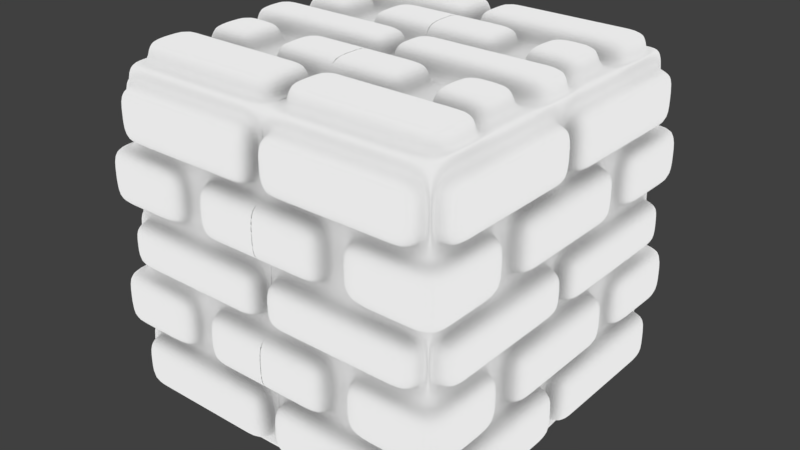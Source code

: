 # Source: brick-cube.blend  (saved by Blender 2.79.0; exported with 4.5.12 LTS)
import bpy
from mathutils import Matrix  # noqa: F401  (used for matrix-valued properties, if any)

bpy.ops.wm.read_factory_settings(use_empty=True)
scene = bpy.context.scene
scene.name = 'Scene'

# ---- collections
col_collection_1 = bpy.data.collections.new('Collection 1'); scene.collection.children.link(col_collection_1)
col_collection_2 = bpy.data.collections.new('Collection 2'); scene.collection.children.link(col_collection_2)
col_collection_2.hide_render = True
col_collection_2.hide_viewport = True

# ---- materials (node trees are filled in below, after node groups)
mat_brick = bpy.data.materials.new('Brick')
mat_brick.alpha_threshold = 0.0
mat_brick.diffuse_color = (0.8, 0.256, 0.2804, 1.0)
mat_brick.roughness = 0.5
mat_brick.line_color = (0.0, 0.0, 0.0, 1.0)
mat_motar = bpy.data.materials.new('Motar')
mat_motar.alpha_threshold = 0.0
mat_motar.diffuse_color = (0.2396, 0.2396, 0.2396, 1.0)
mat_motar.roughness = 0.5
mat_motar.line_color = (0.0, 0.0, 0.0, 1.0)
mat_bakedmaterial = bpy.data.materials.new('BakedMaterial')
mat_bakedmaterial.alpha_threshold = 0.0
mat_bakedmaterial.roughness = 0.5

# ---- material node trees
mat_brick.use_nodes = True; mat_brick.node_tree.nodes.clear()
_N = mat_brick.node_tree.nodes; _L = mat_brick.node_tree.links
n0 = _N.new('ShaderNodeOutputMaterial'); n0.name = 'Material Output'; n0.location = (300, 300)
n1 = _N.new('ShaderNodeAmbientOcclusion'); n1.name = 'Ambient Occlusion'; n1.location = (10, 300)
n1.samples = 1
n1.inputs[0].default_value = (0.8, 0.8, 0.8, 1.0)
n1.inputs[1].default_value = 0.0
_L.new(n1.outputs[0], n0.inputs[0])
n0.is_active_output = True
mat_motar.use_nodes = True; mat_motar.node_tree.nodes.clear()
_N = mat_motar.node_tree.nodes; _L = mat_motar.node_tree.links
n0 = _N.new('ShaderNodeOutputMaterial'); n0.name = 'Material Output'; n0.location = (300, 300)
n1 = _N.new('ShaderNodeAmbientOcclusion'); n1.name = 'Ambient Occlusion'; n1.location = (10, 300)
n1.samples = 1
n1.inputs[0].default_value = (0.8, 0.8, 0.8, 1.0)
n1.inputs[1].default_value = 0.0
_L.new(n1.outputs[0], n0.inputs[0])
n0.is_active_output = True
mat_bakedmaterial.use_nodes = True; mat_bakedmaterial.node_tree.nodes.clear()
_N = mat_bakedmaterial.node_tree.nodes; _L = mat_bakedmaterial.node_tree.links
n0 = _N.new('ShaderNodeOutputMaterial'); n0.name = 'Material Output'; n0.location = (300, 300)
n1 = _N.new('ShaderNodeBsdfDiffuse'); n1.name = 'Diffuse BSDF'; n1.location = (10, 300)
n1.inputs[0].default_value = (1.0, 1.0, 1.0, 1.0)
_L.new(n1.outputs[0], n0.inputs[0])
n0.is_active_output = True

# ---- world
world_world = bpy.data.worlds.new('World'); scene.world = world_world
world_world.color = (0.05088, 0.05088, 0.05088)
world_world.use_sun_shadow = False
world_world.sun_shadow_jitter_overblur = 0.0
world_world.cycles.sampling_method = 'MANUAL'

# ---- meshes
me_cube = bpy.data.meshes.new('Cube')
me_cube.from_pydata([(1.0, 1.0, 1.0), (1.0, 1.0, 0.0), (0.5, 1.0, 1.0), (1.014, 1.014, 0.5312), (0.5, 1.0, 0.5), (0.25, 1.0, 1.0), (1.014, 1.014, 0.2188), (0.75, 1.0, 1.0), (1.0, 1.0, 0.75), (0.2589, 0.9822, 0.5312), (0.7018, 1.014, 0.5312), (0.5, 1.0, 0.25), (0.7018, 1.014, 0.2188), (0.2589, 0.9822, 0.2188), (0.125, 1.0, 1.0), (1.0, 1.0, 0.125), (0.03143, 0.9822, 0.0), (0.625, 1.0, 1.0), (1.0, 1.0, 0.625), (0.1027, 0.9822, 0.5312), (0.5456, 1.014, 0.5312), (0.5, 0.9822, 0.9062), (0.5, 1.0, 0.375), (0.375, 1.0, 1.0), (0.875, 1.0, 1.0), (1.0, 1.0, 0.875), (0.9686, 0.9822, 0.0), (0.4151, 0.9822, 0.5312), (0.8579, 1.014, 0.5312), (0.5, 0.9822, 0.5938), (0.5, 0.9822, 0.1339), (0.5456, 1.014, 0.2188), (0.8579, 1.014, 0.2188), (0.8124, 0.9822, 0.1339), (0.9686, 0.9822, 0.75), (0.8124, 0.9822, 0.9062), (0.8124, 0.9822, 0.5938), (0.03143, 0.9822, 0.75), (0.1876, 0.9822, 0.9062), (0.1876, 0.9822, 0.5938), (0.1027, 0.9822, 0.2188), (0.4151, 0.9822, 0.2188), (0.1876, 0.9822, 0.1339), (0.3438, 0.9822, 0.1339), (0.4151, 0.9822, 0.375), (0.3438, 0.9822, 0.5938), (0.3438, 0.9822, 0.9062), (0.03143, 0.9822, 0.9062), (0.9686, 0.9822, 0.5938), (0.9686, 0.9822, 0.9062), (0.6562, 0.9822, 0.9062), (0.9686, 0.9822, 0.1339), (0.5456, 1.014, 0.375), (0.6562, 0.9822, 0.1339), (0.6562, 0.9822, 0.5938), (0.05552, 0.9822, 0.5938), (0.03143, 0.9822, 0.1339), (0.6562, 1.107, 0.0), (0.5, 1.107, 0.0), (0.1027, 1.107, 0.5312), (0.3438, 1.107, 0.0), (0.1876, 1.107, 0.0), (0.9686, 1.107, 0.0), (0.8124, 1.107, 0.0), (0.4151, 1.107, 0.5312), (0.2589, 1.107, 0.5312), (0.5, 1.107, 0.5938), (0.5, 1.107, 0.75), (0.6562, 1.107, 0.75), (0.9686, 1.107, 0.75), (0.8124, 1.107, 0.75), (0.8124, 1.107, 0.5938), (0.3438, 1.107, 0.75), (0.1876, 1.107, 0.75), (0.1876, 1.107, 0.5938), (0.1027, 1.107, 0.2188), (0.4151, 1.107, 0.2188), (0.2589, 1.107, 0.2188), (0.2589, 1.107, 0.375), (0.03143, 1.107, 0.0), (0.5, 1.107, 0.9062), (0.5, 1.107, 0.1339), (0.8124, 1.107, 0.1339), (0.8124, 1.107, 0.9062), (0.03143, 1.107, 0.75), (0.1876, 1.107, 0.9062), (0.1876, 1.107, 0.1339), (0.3438, 1.107, 0.1339), (0.4151, 1.107, 0.375), (0.1027, 1.107, 0.375), (0.3438, 1.107, 0.5938), (0.3438, 1.107, 0.9062), (0.03143, 1.107, 0.9062), (0.9686, 1.107, 0.5938), (0.9686, 1.107, 0.9062), (0.6562, 1.107, 0.9062), (0.9686, 1.107, 0.1339), (0.6562, 1.107, 0.1339), (0.6562, 1.107, 0.5938), (0.03143, 1.107, 0.5938), (0.03143, 1.107, 0.1339), (-0.002644, 1.0, 1.0), (-0.002644, 1.0, 0.0), (-0.002644, 0.9822, 0.5312), (-0.002644, 1.0, 0.75), (-0.002644, 0.9822, 0.2188), (-0.002644, 1.0, 0.875), (-0.002644, 1.0, 0.625), (-0.002644, 1.0, 0.125), (-0.002644, 1.107, 0.375), (-0.002644, 1.107, 0.5312), (-0.002644, 1.107, 0.2188), (1.0, 0.0, 1.0), (1.0, 0.0, -1.863e-09), (1.0, 0.5, 1.0), (0.9822, 0.0, 0.5312), (1.0, 0.5, 0.5), (1.0, 0.25, 1.0), (1.0, 0.0, 0.75), (1.0, 0.75, 1.0), (0.9822, 0.0, 0.2188), (0.9822, 0.2589, 0.5312), (1.014, 0.7017, 0.5312), (1.0, 0.5, 0.25), (1.014, 0.7017, 0.2188), (0.9822, 0.2589, 0.2188), (1.0, 0.125, 1.0), (0.9822, 0.03143, 0.0), (1.0, 0.0, 0.875), (1.0, 0.625, 1.0), (0.9822, 0.1027, 0.5312), (1.014, 0.5456, 0.5312), (0.9822, 0.5, 0.9062), (1.0, 0.5, 0.375), (1.0, 0.375, 1.0), (1.0, 0.0, 0.625), (1.0, 0.875, 1.0), (0.9822, 0.9686, 0.0), (1.0, 0.0, 0.125), (0.9822, 0.4151, 0.5312), (1.014, 0.8579, 0.5312), (0.9822, 0.5, 0.5938), (0.9822, 0.5, 0.1339), (1.014, 0.5456, 0.2188), (1.014, 0.8579, 0.2188), (0.9822, 0.8124, 0.1339), (0.9822, 0.9686, 0.75), (0.9822, 0.8124, 0.9062), (0.9822, 0.8124, 0.5938), (0.9822, 0.03143, 0.75), (0.9822, 0.1876, 0.9062), (0.9822, 0.1876, 0.5938), (0.9822, 0.1027, 0.2188), (0.9822, 0.4151, 0.2188), (0.9822, 0.1876, 0.1339), (0.9822, 0.3438, 0.1339), (0.9822, 0.4151, 0.375), (0.9822, 0.3438, 0.5938), (0.9822, 0.3438, 0.9062), (0.9822, 0.03143, 0.9062), (0.9822, 0.9686, 0.5938), (0.9822, 0.9686, 0.9062), (0.9822, 0.6562, 0.9062), (0.9822, 0.9686, 0.1339), (1.014, 0.5456, 0.375), (0.9822, 0.6562, 0.1339), (0.9822, 0.6562, 0.5938), (0.9822, 0.03143, 0.5938), (0.9822, 0.03143, 0.1339), (1.107, 0.6562, 0.0), (1.107, 0.5, 0.0), (1.107, 0.0, 0.375), (1.107, 0.0, 0.5312), (1.107, 0.1027, 0.5312), (1.107, 0.3438, 0.0), (1.107, 0.1876, 0.0), (1.107, 0.9686, 0.0), (1.107, 0.8124, 0.0), (1.107, 0.4151, 0.5312), (1.107, 0.2589, 0.5312), (1.107, 0.5, 0.5938), (1.107, 0.5, 0.75), (1.107, 0.6562, 0.75), (1.107, 0.9686, 0.75), (1.107, 0.8124, 0.75), (1.107, 0.8124, 0.5938), (1.107, 0.3438, 0.75), (1.107, 0.1876, 0.75), (1.107, 0.1876, 0.5938), (1.107, 0.1027, 0.2188), (1.107, 0.0, 0.2188), (1.107, 0.4151, 0.2188), (1.107, 0.2589, 0.2188), (1.107, 0.2589, 0.375), (1.107, 0.03143, 0.0), (1.107, 0.5, 0.9062), (1.107, 0.5, 0.1339), (1.107, 0.8124, 0.1339), (1.107, 0.8124, 0.9062), (1.107, 0.03143, 0.75), (1.107, 0.1876, 0.9062), (1.107, 0.1876, 0.1339), (1.107, 0.3438, 0.1339), (1.107, 0.4151, 0.375), (1.107, 0.1027, 0.375), (1.107, 0.3438, 0.5938), (1.107, 0.3438, 0.9062), (1.107, 0.03143, 0.9062), (1.107, 0.9686, 0.5938), (1.107, 0.9686, 0.9062), (1.107, 0.6562, 0.9062), (1.107, 0.9686, 0.1339), (1.107, 0.6562, 0.1339), (1.107, 0.6562, 0.5938), (1.107, 0.03143, 0.5938), (1.107, 0.03143, 0.1339), (-0.002644, 0.0, 1.0), (-0.002644, 0.5312, 0.9822), (0.5, 0.5, 1.0), (-0.002644, 0.2188, 0.9822), (-0.002644, 0.75, 1.0), (0.2589, 0.5312, 0.9822), (0.75, 0.5312, 0.9834), (0.5, 0.25, 1.0), (0.75, 0.2188, 0.9834), (0.2589, 0.2188, 0.9822), (0.03143, 0.0, 0.9822), (-0.002644, 0.125, 1.0), (-0.002644, 0.625, 1.0), (0.1027, 0.5312, 0.9822), (0.5938, 0.5312, 0.9834), (0.5, 0.1339, 0.9822), (0.5, 0.5938, 0.9822), (0.9686, 0.0, 0.9822), (-0.002644, 0.875, 1.0), (0.4151, 0.5312, 0.9822), (0.9062, 0.5312, 0.9834), (0.5, 0.375, 1.0), (0.5, 0.9062, 0.9822), (0.9686, 0.75, 0.9822), (0.8124, 0.5938, 0.9822), (0.8124, 0.9062, 0.9822), (0.5938, 0.2188, 0.9834), (0.9062, 0.2188, 0.9834), (0.8124, 0.1339, 0.9822), (0.1027, 0.2188, 0.9822), (0.4151, 0.2188, 0.9822), (0.1876, 0.1339, 0.9822), (0.03143, 0.75, 0.9822), (0.1876, 0.5938, 0.9822), (0.1876, 0.9062, 0.9822), (0.3438, 0.9062, 0.9822), (0.3438, 0.5938, 0.9822), (0.03143, 0.5938, 0.9822), (0.4151, 0.375, 0.9822), (0.3438, 0.1339, 0.9822), (0.03143, 0.1339, 0.9822), (0.9062, 0.375, 0.9834), (0.9686, 0.1339, 0.9822), (0.6562, 0.1339, 0.9822), (0.9686, 0.9062, 0.9822), (0.9686, 0.5938, 0.9822), (0.6562, 0.5938, 0.9822), (0.6562, 0.9062, 0.9822), (0.5938, 0.375, 0.9834), (0.03143, 0.9062, 0.9822), (0.6562, 0.0, 1.107), (0.5, 0.0, 1.107), (0.1027, 0.5312, 1.107), (-0.002644, 0.5312, 1.107), (0.5, 0.1339, 1.107), (0.3438, 0.0, 1.107), (0.1876, 0.0, 1.107), (-0.002644, 0.375, 1.107), (-0.002644, 0.2188, 1.107), (0.9686, 0.0, 1.107), (0.8124, 0.0, 1.107), (0.4151, 0.5312, 1.107), (0.2589, 0.5312, 1.107), (0.5, 0.9062, 1.107), (0.5, 0.75, 1.107), (0.6562, 0.75, 1.107), (0.9686, 0.75, 1.107), (0.8124, 0.75, 1.107), (0.8124, 0.9062, 1.107), (0.8124, 0.1339, 1.107), (0.1027, 0.2188, 1.107), (0.4151, 0.2188, 1.107), (0.2589, 0.2188, 1.107), (0.1876, 0.1339, 1.107), (0.2589, 0.375, 1.107), (0.3438, 0.75, 1.107), (0.1876, 0.75, 1.107), (0.1876, 0.9062, 1.107), (0.03143, 0.0, 1.107), (0.5, 0.5938, 1.107), (0.8124, 0.5938, 1.107), (0.03143, 0.75, 1.107), (0.1876, 0.5938, 1.107), (0.3438, 0.9062, 1.107), (0.3438, 0.5938, 1.107), (0.03143, 0.5938, 1.107), (0.4151, 0.375, 1.107), (0.3438, 0.1339, 1.107), (0.03143, 0.1339, 1.107), (0.9686, 0.1339, 1.107), (0.6562, 0.1339, 1.107), (0.9686, 0.9062, 1.107), (0.9686, 0.5938, 1.107), (0.6562, 0.5938, 1.107), (0.6562, 0.9062, 1.107), (0.1027, 0.375, 1.107), (0.03143, 0.9062, 1.107), (1.102, 1.102, 0.375), (1.102, 1.102, 0.2188), (0.9463, 1.102, 0.5312), (0.7901, 1.102, 0.5312), (0.9463, 1.102, 0.2188), (0.7901, 1.102, 0.2188), (0.7901, 1.102, 0.375), (0.5456, 1.102, 0.5312), (1.102, 1.102, 0.5312), (0.5456, 1.102, 0.2188), (0.9463, 1.102, 0.375), (0.5456, 1.102, 0.375), (1.102, 0.9463, 0.5312), (1.102, 0.7901, 0.5312), (1.102, 0.9463, 0.2188), (1.102, 0.7901, 0.2188), (1.102, 0.7901, 0.375), (1.102, 0.5456, 0.5312), (1.102, 0.5456, 0.2188), (1.102, 0.9463, 0.375), (1.102, 0.5456, 0.375), (0.9062, 0.5312, 1.108), (0.75, 0.5312, 1.108), (0.9062, 0.2188, 1.108), (0.75, 0.2188, 1.108), (0.75, 0.375, 1.108), (0.5938, 0.5312, 1.108), (0.5938, 0.2188, 1.108), (0.9062, 0.375, 1.108), (0.5938, 0.375, 1.108)], [], [(56, 16, 102, 108), (55, 19, 103, 107), (54, 20, 4, 29), (47, 38, 85, 92), (46, 21, 80, 91), (52, 31, 11, 22), (164, 143, 331, 333), (48, 28, 10, 36), (47, 37, 104, 106), (45, 27, 9, 39), (38, 46, 91, 85), (9, 27, 64, 65), (55, 37, 84, 99), (29, 45, 90, 66), (39, 55, 99, 74), (45, 39, 74, 90), (41, 43, 42, 13), (11, 30, 43, 41), (4, 22, 44, 27), (22, 11, 41, 44), (36, 54, 98, 71), (54, 29, 66, 98), (53, 33, 82, 97), (30, 53, 97, 81), (29, 4, 27, 45), (23, 46, 38, 5), (2, 21, 46, 23), (14, 47, 106, 101), (5, 38, 47, 14), (8, 18, 48, 34), (18, 3, 28, 48), (24, 49, 35, 7), (0, 25, 49, 24), (25, 8, 34, 49), (17, 50, 21, 2), (7, 35, 50, 17), (32, 51, 33, 12), (6, 15, 51, 32), (15, 1, 26, 51), (3, 140, 325, 321), (131, 164, 333, 330), (31, 52, 324, 322), (20, 52, 22, 4), (124, 144, 327, 328), (144, 6, 314, 327), (44, 41, 76, 88), (27, 44, 88, 64), (41, 13, 77, 76), (51, 26, 62, 96), (31, 53, 30, 11), (12, 33, 53, 31), (40, 105, 111, 75), (36, 10, 20, 54), (37, 55, 107, 104), (39, 9, 19, 55), (33, 51, 96, 82), (13, 40, 75, 77), (40, 56, 108, 105), (13, 42, 56, 40), (43, 30, 81, 87), (42, 43, 87, 86), (97, 57, 58, 81), (96, 62, 63, 82), (95, 68, 67, 80), (94, 69, 70, 83), (91, 72, 73, 85), (89, 75, 111, 109), (88, 76, 77, 78), (87, 60, 61, 86), (81, 58, 60, 87), (64, 88, 78, 65), (59, 89, 109, 110), (65, 78, 89, 59), (78, 77, 75, 89), (72, 90, 74, 73), (67, 66, 90, 72), (80, 67, 72, 91), (85, 73, 84, 92), (69, 93, 71, 70), (83, 70, 68, 95), (82, 63, 57, 97), (68, 98, 66, 67), (70, 71, 98, 68), (73, 74, 99, 84), (86, 61, 79, 100), (56, 42, 86, 100), (37, 47, 92, 84), (48, 36, 71, 93), (16, 56, 100, 79), (19, 9, 65, 59), (34, 48, 93, 69), (35, 49, 94, 83), (103, 19, 59, 110), (49, 34, 69, 94), (21, 50, 95, 80), (50, 35, 83, 95), (168, 138, 113, 127), (167, 135, 115, 130), (166, 141, 116, 131), (159, 207, 200, 150), (158, 206, 195, 132), (164, 133, 123, 143), (6, 32, 317, 314), (160, 148, 122, 140), (159, 128, 118, 149), (157, 151, 121, 139), (150, 200, 206, 158), (121, 179, 178, 139), (167, 214, 199, 149), (141, 180, 205, 157), (151, 188, 214, 167), (157, 205, 188, 151), (153, 125, 154, 155), (123, 153, 155, 142), (116, 139, 156, 133), (133, 156, 153, 123), (148, 185, 213, 166), (166, 213, 180, 141), (165, 212, 197, 145), (142, 196, 212, 165), (141, 157, 139, 116), (134, 117, 150, 158), (114, 134, 158, 132), (126, 112, 128, 159), (117, 126, 159, 150), (136, 119, 147, 161), (129, 114, 132, 162), (119, 129, 162, 147), (144, 124, 145, 163), (140, 122, 326, 325), (131, 116, 133, 164), (52, 20, 320, 324), (143, 124, 328, 331), (156, 203, 191, 153), (139, 178, 203, 156), (153, 191, 192, 125), (163, 211, 176, 137), (143, 123, 142, 165), (124, 143, 165, 145), (152, 189, 190, 120), (148, 166, 131, 122), (149, 118, 135, 167), (151, 167, 130, 121), (145, 197, 211, 163), (125, 192, 189, 152), (152, 120, 138, 168), (125, 152, 168, 154), (155, 202, 196, 142), (154, 201, 202, 155), (212, 196, 170, 169), (211, 197, 177, 176), (210, 195, 181, 182), (209, 198, 184, 183), (206, 200, 187, 186), (204, 171, 190, 189), (203, 193, 192, 191), (202, 201, 175, 174), (196, 202, 174, 170), (178, 179, 193, 203), (173, 172, 171, 204), (179, 173, 204, 193), (193, 204, 189, 192), (186, 187, 188, 205), (181, 186, 205, 180), (195, 206, 186, 181), (200, 207, 199, 187), (183, 184, 185, 208), (198, 210, 182, 184), (197, 212, 169, 177), (182, 181, 180, 213), (184, 182, 213, 185), (187, 199, 214, 188), (201, 215, 194, 175), (168, 215, 201, 154), (149, 199, 207, 159), (160, 208, 185, 148), (127, 194, 215, 168), (130, 173, 179, 121), (146, 183, 208, 160), (147, 198, 209, 161), (115, 172, 173, 130), (161, 209, 183, 146), (132, 195, 210, 162), (162, 210, 198, 147), (264, 230, 218, 237), (221, 229, 268, 278), (265, 248, 297, 312), (250, 265, 312, 293), (241, 263, 310, 284), (263, 238, 279, 310), (259, 242, 223, 231), (258, 243, 224, 244), (242, 224, 337, 340), (256, 245, 219, 227), (255, 246, 225, 247), (253, 248, 220, 228), (235, 221, 278, 277), (262, 240, 296, 309), (232, 262, 309, 295), (235, 252, 249, 221), (218, 232, 252, 235), (229, 253, 228, 217), (221, 249, 253, 229), (261, 239, 282, 308), (223, 237, 254, 246), (237, 218, 235, 254), (231, 223, 246, 255), (226, 256, 227, 216), (247, 225, 245, 256), (230, 264, 342, 339), (248, 253, 301, 297), (244, 224, 242, 259), (236, 261, 240, 222), (230, 262, 232, 218), (222, 240, 262, 230), (240, 261, 308, 296), (253, 249, 298, 301), (239, 260, 307, 282), (260, 241, 284, 307), (252, 232, 295, 300), (249, 252, 300, 298), (244, 259, 306, 285), (259, 231, 270, 306), (238, 251, 299, 279), (251, 250, 293, 299), (233, 258, 305, 275), (258, 244, 285, 305), (225, 246, 287, 288), (219, 245, 286, 274), (245, 225, 288, 286), (256, 226, 294, 304), (247, 256, 304, 289), (242, 264, 237, 223), (224, 243, 336, 337), (257, 236, 334, 341), (248, 265, 234, 220), (311, 268, 269, 273), (309, 281, 280, 295), (308, 282, 283, 296), (302, 277, 278, 290), (300, 291, 292, 298), (291, 299, 293, 292), (280, 279, 299, 291), (295, 280, 291, 300), (298, 292, 297, 301), (287, 302, 290, 288), (271, 303, 289, 272), (267, 270, 303, 271), (272, 289, 304, 294), (275, 305, 285, 276), (266, 306, 270, 267), (276, 285, 306, 266), (282, 307, 284, 283), (296, 283, 281, 309), (281, 310, 279, 280), (283, 284, 310, 281), (286, 311, 273, 274), (288, 290, 311, 286), (290, 278, 268, 311), (292, 293, 312, 297), (229, 217, 269, 268), (246, 254, 302, 287), (254, 235, 277, 302), (255, 247, 289, 303), (231, 255, 303, 270), (1, 15, 163, 137), (15, 6, 144, 163), (12, 31, 322, 318), (20, 10, 316, 320), (3, 18, 160, 140), (18, 8, 146, 160), (8, 25, 161, 146), (25, 0, 136, 161), (7, 17, 263, 241), (17, 2, 238, 263), (2, 23, 251, 238), (23, 5, 250, 251), (5, 14, 265, 250), (14, 101, 234, 265), (112, 126, 258, 233), (126, 117, 243, 258), (117, 134, 257, 243), (134, 114, 236, 257), (114, 129, 261, 236), (129, 119, 239, 261), (0, 24, 260, 136), (119, 136, 260, 239), (7, 241, 260, 24), (323, 317, 318, 319), (315, 323, 319, 316), (321, 313, 323, 315), (313, 314, 317, 323), (316, 319, 324, 320), (319, 318, 322, 324), (332, 329, 328, 327), (325, 326, 329, 332), (326, 330, 333, 329), (329, 333, 331, 328), (314, 313, 332, 327), (313, 321, 325, 332), (28, 3, 321, 315), (10, 28, 315, 316), (32, 12, 318, 317), (122, 131, 330, 326), (341, 334, 335, 338), (336, 341, 338, 337), (337, 338, 342, 340), (338, 335, 339, 342), (236, 222, 335, 334), (243, 257, 341, 336), (264, 242, 340, 342), (222, 230, 339, 335)])
me_cube.polygons.foreach_set('use_smooth', [True] * 312)
me_cube.polygons.foreach_set('material_index', [1, 1, 1, 0, 0, 1, 0, 1, 1, 1, 0, 0, 0, 0, 0, 0, 1, 1, 1, 1, 0, 0, 0, 0, 1, 1, 1, 1, 1, 1, 1, 1, 1, 1, 1, 1, 1, 1, 1, 0, 0, 0, 1, 0, 0, 0, 0, 0, 0, 1, 1, 0, 1, 1, 1, 0, 0, 1, 1, 0, 0, 0, 0, 0, 0, 0, 0, 0, 0, 0, 0, 0, 0, 0, 0, 0, 0, 0, 0, 0, 0, 0, 0, 0, 0, 0, 0, 0, 0, 0, 0, 0, 0, 0, 0, 0, 1, 1, 1, 0, 0, 1, 0, 1, 1, 1, 0, 0, 0, 0, 0, 0, 1, 1, 1, 1, 0, 0, 0, 0, 1, 1, 1, 1, 1, 1, 1, 1, 1, 0, 1, 0, 0, 0, 0, 0, 0, 1, 1, 0, 1, 1, 1, 0, 0, 1, 1, 0, 0, 0, 0, 0, 0, 0, 0, 0, 0, 0, 0, 0, 0, 0, 0, 0, 0, 0, 0, 0, 0, 0, 0, 0, 0, 0, 0, 0, 0, 0, 0, 0, 0, 0, 0, 0, 1, 0, 0, 0, 0, 0, 1, 1, 0, 1, 1, 1, 0, 0, 0, 1, 1, 1, 1, 0, 1, 1, 1, 1, 1, 0, 0, 1, 1, 1, 1, 0, 0, 0, 0, 0, 0, 0, 0, 0, 0, 0, 0, 0, 0, 0, 0, 0, 1, 0, 0, 1, 0, 0, 0, 0, 0, 0, 0, 0, 0, 0, 0, 0, 0, 0, 0, 0, 0, 0, 0, 0, 0, 0, 0, 0, 0, 0, 0, 0, 0, 1, 1, 0, 0, 1, 1, 1, 1, 1, 1, 1, 1, 1, 1, 1, 1, 1, 1, 1, 1, 1, 1, 1, 0, 0, 0, 0, 0, 0, 0, 0, 0, 0, 0, 0, 0, 0, 0, 0, 0, 0, 0, 0, 0, 0, 0, 0])
me_cube.materials.append(mat_brick)
me_cube.materials.append(mat_motar)
me_cube.use_remesh_preserve_volume = False
me_cube.use_remesh_preserve_attributes = False
me_cube.use_mirror_vertex_groups = False
me_cube.update()
me_cube_001 = bpy.data.meshes.new('Cube.001')
me_cube_001.from_pydata([(-1.0, -1.0, -1.0), (-1.0, -1.0, 1.0), (-1.0, 1.0, -1.0), (-1.0, 1.0, 1.0), (1.0, -1.0, -1.0), (1.0, -1.0, 1.0), (1.0, 1.0, -1.0), (1.0, 1.0, 1.0)], [], [(0, 1, 3, 2), (2, 3, 7, 6), (6, 7, 5, 4), (4, 5, 1, 0), (2, 6, 4, 0), (7, 3, 1, 5)])
me_cube_001.materials.append(mat_bakedmaterial)
me_cube_001.use_remesh_preserve_volume = False
me_cube_001.use_remesh_preserve_attributes = False
me_cube_001.use_mirror_vertex_groups = False
me_cube_001.update()

# ---- objects
ob_brick_cube_high = bpy.data.objects.new('Brick-Cube-High', me_cube)
ob_brick_cube_low = bpy.data.objects.new('Brick-Cube-Low', me_cube_001)

# ---- transforms, parenting, visibility, modifiers, constraints
ob_brick_cube_high.location = (0.0, 0.0, 0.0)
ob_brick_cube_high.lock_rotations_4d = False
ob_brick_cube_high.empty_display_type = 'ARROWS'
ob_brick_cube_high.lineart.crease_threshold = 0.0
_m = ob_brick_cube_high.modifiers.new('Mirror', 'MIRROR')
_m.use_axis = (True, True, True)
_m = ob_brick_cube_high.modifiers.new('Subsurf', 'SUBSURF')
_m.uv_smooth = 'PRESERVE_CORNERS'
_m.quality = 2
_m.levels = 3
_m.show_only_control_edges = False
ob_brick_cube_low.location = (0.0, 0.0, 0.0)
ob_brick_cube_low.lineart.crease_threshold = 0.0

# ---- collection membership
col_collection_1.objects.link(ob_brick_cube_high)
col_collection_2.objects.link(ob_brick_cube_low)

# ---- scene / render settings (as saved in the file)
scene.frame_start = 1; scene.frame_end = 250; scene.frame_set(0)
scene.render.engine = 'CYCLES'
scene.render.resolution_percentage = 50
scene.render.dither_intensity = 0.0
scene.cycles.use_denoising = False
scene.cycles.samples = 128
scene.cycles.sampling_pattern = 'TABULATED_SOBOL'
scene.cycles.use_adaptive_sampling = False
scene.cycles.use_light_tree = False
scene.cycles.blur_glossy = 0.0
scene.cycles.sample_clamp_indirect = 0.0
scene.view_settings.view_transform = 'Standard'
bpy.context.view_layer.update()

# ---- added for rendering (the .blend has no active camera and no usable light): camera, sun
cam_auto = bpy.data.cameras.new('AutoCamera')
cam_auto.lens = 50.0
cam_auto.sensor_width = 36.0
cam_auto.clip_end = 1000.0
ob_auto_camera = bpy.data.objects.new('AutoCamera', cam_auto)
scene.collection.objects.link(ob_auto_camera)
ob_auto_camera.location = (3.5497, -4.25964, 2.83976)
ob_auto_camera.rotation_euler = (1.09748, -7.21219e-08, 0.694738)
scene.camera = ob_auto_camera
light_auto_sun = bpy.data.lights.new('AutoSun', 'SUN')
light_auto_sun.energy = 3.0
light_auto_sun.angle = 0.0523599
ob_auto_sun = bpy.data.objects.new('AutoSun', light_auto_sun)
scene.collection.objects.link(ob_auto_sun)
ob_auto_sun.rotation_euler = (0.872665, 0.174533, 0.523599)
bpy.context.view_layer.update()
